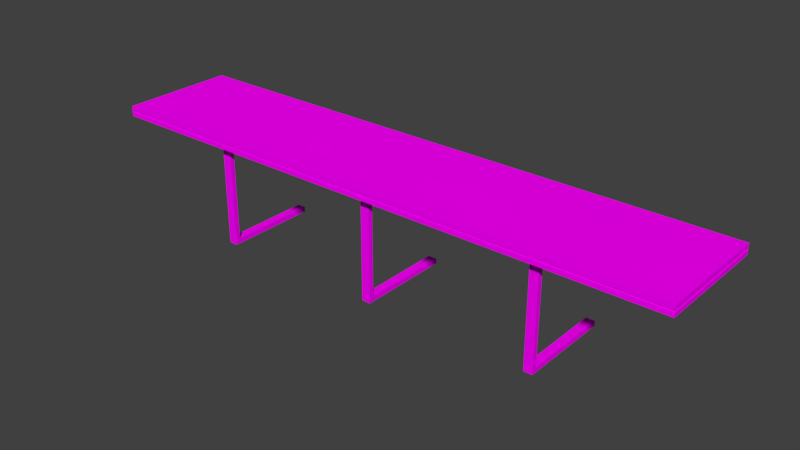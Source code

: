 # Source: DannyTable.blend  (saved by Blender 2.77.0; exported with 4.5.12 LTS)
import bpy
from mathutils import Matrix  # noqa: F401  (used for matrix-valued properties, if any)

bpy.ops.wm.read_factory_settings(use_empty=True)
scene = bpy.context.scene
scene.name = 'Scene'

# ---- collections
col_collection_1 = bpy.data.collections.new('Collection 1'); scene.collection.children.link(col_collection_1)

# ---- images (referenced by path relative to the original .blend; pixels are not part of the script)
import os
ASSET_DIR = os.environ.get("B2B_ASSET_DIR", "")  # directory of the original .blend (textures are referenced by path, not embedded)
HERE = os.path.dirname(os.path.abspath(__file__))  # packed textures are extracted next to this script under _unpacked/

def load_image(name, relpath, width, height, colorspace="sRGB"):
    """Load a texture the original file referenced (path relative to the .blend, or extracted next to this script)."""
    p = next((c for c in (os.path.join(HERE, relpath), os.path.join(ASSET_DIR, relpath)) if relpath and os.path.exists(c)), "")
    if p:
        img = bpy.data.images.load(p, check_existing=True)
        img.name = name
    else:  # same state as the original file: an image datablock whose file is absent (Cycles renders it pink)
        img = bpy.data.images.new(name, width, height)
        img.source = "FILE"
        img.filepath = "//" + (relpath or name)
    img.colorspace_settings.name = colorspace
    return img
img_tabletexture = load_image('TableTexture', 'TableTexture.png', 1024, 1024, 'sRGB')

# ---- materials (node trees are filled in below, after node groups)
mat_table_material = bpy.data.materials.new('Table Material')
mat_table_material.alpha_threshold = 0.0
mat_table_material.diffuse_color = (0.003661, 0.0, 0.8, 1.0)
mat_table_material.roughness = 0.5
mat_table_material.line_color = (0.0, 0.0, 0.0, 1.0)

# ---- material node trees
mat_table_material.use_nodes = True; mat_table_material.node_tree.nodes.clear()
_N = mat_table_material.node_tree.nodes; _L = mat_table_material.node_tree.links
n0 = _N.new('ShaderNodeOutputMaterial'); n0.name = 'Material Output'; n0.location = (367, 214)
n1 = _N.new('ShaderNodeBsdfDiffuse'); n1.name = 'Diffuse BSDF'; n1.location = (153, 210)
n2 = _N.new('ShaderNodeTexImage'); n2.name = 'Image Texture'; n2.location = (-60, 219)
n2.width = 140
n2.image = img_tabletexture
_L.new(n1.outputs[0], n0.inputs[0])
_L.new(n2.outputs[0], n1.inputs[0])
n0.is_active_output = True

# ---- world
world_world = bpy.data.worlds.new('World'); scene.world = world_world
world_world.color = (0.05088, 0.05088, 0.05088)
world_world.use_sun_shadow = False
world_world.sun_shadow_jitter_overblur = 0.0
world_world.cycles.sampling_method = 'MANUAL'

# ---- meshes
me_cube = bpy.data.meshes.new('Cube')
me_cube.from_pydata([(1.0, 1.0, 1.885), (-1.0, -1.0, 2.061), (-1.0, 1.0, 2.061), (-3.0, -1.0, 1.885), (-3.0, -1.0, 2.061), (-3.0, 1.0, 2.061), (1.0, 1.0, 2.061), (1.0, -1.0, 2.061), (3.0, 1.0, 2.061), (3.0, -1.0, 2.061), (3.0, 1.0, 1.885), (5.0, 1.0, 1.885), (5.0, 1.0, 2.061), (5.0, -1.0, 2.061), (-5.0, -1.0, 2.061), (-5.0, 1.0, 2.061), (1.0, -1.0, 1.885), (-1.0, 1.0, 1.885), (-1.0, -1.0, 1.885), (-3.0, 1.0, 1.885), (3.0, -1.0, 1.885), (-5.0, -1.0, 1.885), (-5.0, 1.0, 1.885), (5.0, -1.0, 1.885), (1.0, -0.8, 1.885), (-1.0, -0.8, 2.061), (-3.0, -0.8, 2.061), (1.0, -0.8, 2.061), (3.0, -0.8, 1.885), (3.0, -0.8, 2.061), (5.0, -0.8, 1.885), (5.0, -0.8, 2.061), (-5.0, -0.8, 2.061), (-1.0, -0.8, 1.885), (-3.0, -0.8, 1.885), (-5.0, -0.8, 1.885), (-1.0, 0.82, 2.061), (-3.0, 0.82, 2.061), (-5.0, 0.82, 2.061), (-1.0, 0.82, 1.885), (-3.0, 0.82, 1.885), (-5.0, 0.82, 1.885), (1.0, 0.82, 2.061), (1.0, 0.82, 1.885), (3.0, 0.82, 1.885), (3.0, 0.82, 2.061), (5.0, 0.82, 1.885), (5.0, 0.82, 2.061), (4.8, -1.0, 1.885), (4.8, -1.0, 2.061), (4.8, 1.0, 2.061), (4.8, 1.0, 1.885), (4.8, -0.8, 1.885), (4.8, -0.8, 2.061), (4.8, 0.82, 2.061), (4.8, 0.82, 1.885), (-4.8, 1.0, 2.061), (-4.8, -1.0, 1.885), (-4.8, -1.0, 2.061), (-4.8, 1.0, 1.885), (-4.8, -0.8, 1.885), (-4.8, -0.8, 2.061), (-4.8, 0.82, 1.885), (-4.8, 0.82, 2.061), (-3.0, -1.0, 1.982), (-3.0, 1.0, 1.982), (3.0, -1.0, 1.982), (-5.0, 0.82, 1.982), (4.8, 1.0, 1.982), (4.8, -1.0, 1.982), (-4.8, -1.0, 1.982), (-5.0, 0.82, 1.963), (4.8, 1.0, 1.963), (-4.8, -1.0, 1.963), (-1.0, -1.0, 1.963), (-3.0, -1.0, 1.963), (1.0, 1.0, 1.963), (3.0, 1.0, 1.963), (3.0, -1.0, 1.963), (-5.0, -1.0, 1.963), (-5.0, 1.0, 1.963), (4.8, -1.0, 1.963), (-4.8, 1.0, 1.963), (1.0, -1.0, 1.963), (-1.0, -1.0, 1.982), (-1.0, 1.0, 1.963), (-1.0, 1.0, 1.982), (-3.0, 1.0, 1.963), (1.0, 1.0, 1.982), (1.0, -1.0, 1.982), (3.0, 1.0, 1.982), (5.0, 1.0, 1.963), (5.0, 1.0, 1.982), (5.0, -1.0, 1.963), (5.0, -1.0, 1.982), (-5.0, -1.0, 1.982), (-5.0, 1.0, 1.982), (-4.8, 1.0, 1.982), (-5.0, -0.8, 1.982), (5.0, 0.82, 1.982), (5.0, -0.8, 1.982), (-5.0, -0.8, 1.963), (5.0, -0.8, 1.963), (5.0, 0.82, 1.963), (-0.9922, -0.9925, 1.973), (-0.9922, 0.9918, 1.973), (-2.976, -0.9925, 1.973), (-2.976, 0.9918, 1.973), (0.9922, 0.9918, 1.973), (0.9922, -0.9925, 1.973), (2.976, 0.9918, 1.973), (2.976, -0.9925, 1.973), (4.961, 0.9918, 1.973), (4.961, -0.9925, 1.973), (-4.961, -0.9925, 1.973), (-4.961, 0.9918, 1.973), (4.762, -0.9925, 1.973), (-4.762, 0.9918, 1.973), (-3.9, 1.0, 1.982), (3.9, -1.0, 1.982), (3.9, 1.0, 1.982), (-5.0, 0.01, 1.982), (5.0, 0.91, 1.982), (5.0, 0.009999, 1.982), (-5.0, -0.9, 1.982), (-5.0, 0.91, 1.982), (4.9, 1.0, 1.982), (5.0, -0.9, 1.982), (4.9, -1.0, 1.982), (2.0, 1.0, 1.982), (2.0, -1.0, 1.982), (-2.0, -1.0, 1.982), (-2.0, 1.0, 1.982), (-4.9, 1.0, 1.982), (2.384e-07, 1.0, 1.982), (-2.98e-07, -1.0, 1.982), (-4.961, -0.7941, 1.973), (4.961, -0.7941, 1.973), (4.961, 0.8132, 1.973), (-4.961, 0.8132, 1.973), (4.762, 0.9918, 1.973), (-2.98e-07, -1.0, 1.963), (-2.0, -1.0, 1.963), (2.0, 1.0, 1.963), (5.0, -0.9, 1.963), (4.9, 1.0, 1.963), (-5.0, 0.91, 1.963), (-5.0, -0.9, 1.963), (5.0, 0.009999, 1.963), (5.0, 0.91, 1.963), (-5.0, 0.01, 1.963), (3.9, 1.0, 1.963), (-3.9, 1.0, 1.963), (3.9, -1.0, 1.963), (4.9, -1.0, 1.963), (2.0, -1.0, 1.963), (-2.0, 1.0, 1.963), (-4.9, 1.0, 1.963), (2.384e-07, 1.0, 1.963), (2.356e-07, 0.9918, 1.973), (-4.862, 0.9918, 1.973), (-1.984, 0.9918, 1.973), (1.984, -0.9925, 1.973), (4.862, -0.9925, 1.973), (3.869, -0.9925, 1.973), (-3.869, 0.9918, 1.973), (-2.967e-07, -0.9925, 1.973), (-1.984, -0.9925, 1.973), (1.984, 0.9918, 1.973), (4.961, -0.8933, 1.973), (4.862, 0.9918, 1.973), (-4.961, 0.9025, 1.973), (-4.961, -0.8933, 1.973), (4.961, 0.009593, 1.973), (4.961, 0.9025, 1.973), (-4.961, 0.009595, 1.973), (3.869, 0.9918, 1.973), (1.0, -1.0, 1.924), (-3.9, -1.0, 1.982), (-4.9, -1.0, 1.982), (-4.762, -0.9925, 1.973), (-4.9, -1.0, 1.963), (-3.9, -1.0, 1.963), (-4.862, -0.9925, 1.973), (-3.869, -0.9925, 1.973), (1.0, 0.01, 1.885), (3.0, 0.009999, 1.885), (2.0, -0.8, 1.885), (-2.0, -0.8, 1.885), (0.0, -0.8, 1.885), (-1.0, 0.01, 1.885), (-3.0, 0.01, 1.885), (1.192e-07, 0.82, 1.885), (-2.0, 0.82, 1.885), (2.0, 0.82, 1.885), (3.9, -0.8, 1.885), (3.9, 0.82, 1.885), (4.8, 0.009999, 1.885), (-3.9, -0.8, 1.885), (-3.9, 0.82, 1.885), (-4.8, 0.01, 1.885), (-3.9, 0.01, 1.885), (3.9, 0.009999, 1.885), (2.0, 0.01, 1.885), (3.0, 0.009999, 0.08478), (-2.0, 0.01, 1.885), (-2.85, -0.8, 1.885), (-2.85, 0.82, 1.885), (-2.85, 0.01, 1.885), (2.85, -0.8, 1.885), (2.85, 0.82, 1.885), (2.85, 0.009999, 1.885), (0.075, -0.8, 1.885), (0.075, 0.82, 1.885), (0.075, 0.01, 1.885), (-0.075, -0.8, 1.885), (-0.075, 0.82, 1.885), (-0.075, 0.01, 1.885), (3.0, -0.8, 0.08478), (2.85, -0.8, 0.08478), (-2.85, -0.8, 0.08478), (-3.0, -0.8, 0.08478), (-3.0, 0.01, 0.08478), (-3.0, 0.82, 0.08478), (-2.85, 0.82, 0.08478), (2.85, 0.82, 0.08478), (3.0, 0.82, 0.08478), (2.85, 0.009999, 0.08478), (-2.85, 0.01, 0.08478), (0.075, -0.8, 0.08478), (0.075, 0.01, 0.08478), (0.075, 0.82, 0.08478), (-0.075, 0.82, 0.08478), (-0.075, 0.01, 0.08478), (-0.075, -0.8, 0.08478), (3.0, 0.009999, 1.855), (3.0, -0.8, 1.795), (2.85, -0.8, 1.795), (3.0, 0.82, 1.884), (2.85, 0.82, 1.884), (2.85, 0.009999, 1.855), (3.0, 0.009999, 0.1703), (2.85, -0.8, 0.1703), (2.85, 0.009999, 0.1703), (3.0, -0.8, 0.1703), (3.0, 0.82, 0.1703), (2.85, 0.82, 0.1703), (0.075, 0.82, 1.884), (-0.075, 0.82, 1.884), (-0.075, 0.01, 1.855), (-0.075, -0.8, 1.795), (0.075, -0.8, 1.795), (0.075, 0.01, 1.855), (0.075, 0.82, 0.1703), (-0.075, 0.82, 0.1703), (-0.075, 0.01, 0.1703), (-0.075, -0.8, 0.1703), (0.075, -0.8, 0.1703), (0.075, 0.01, 0.1703), (-3.0, -0.8, 1.795), (-2.85, -0.8, 1.795), (-2.85, 0.01, 1.855), (-2.85, 0.82, 1.884), (-3.0, 0.82, 1.884), (-3.0, 0.01, 1.855), (-3.0, -0.8, 0.1703), (-2.85, 0.01, 0.1703), (-3.0, 0.01, 0.1703), (-2.85, -0.8, 0.1703), (-2.85, 0.82, 0.1703), (-3.0, 0.82, 0.1703), (3.0, -0.719, 1.885), (3.0, -0.719, 0.08478), (2.85, -0.719, 1.885), (2.85, -0.719, 0.08478), (2.85, -0.719, 1.795), (3.0, -0.719, 1.795), (2.85, -0.719, 0.1703), (3.0, -0.719, 0.1703), (-3.0, -0.719, 1.885), (-2.85, -0.719, 1.885), (0.075, -0.719, 1.885), (-0.075, -0.719, 1.885), (-3.0, -0.719, 0.08478), (-2.85, -0.719, 0.08478), (0.075, -0.719, 0.08478), (-0.075, -0.719, 0.08478), (0.075, -0.719, 1.795), (-0.075, -0.719, 1.795), (0.075, -0.719, 0.1703), (-0.075, -0.719, 0.1703), (-3.0, -0.719, 1.795), (-2.85, -0.719, 1.795), (-3.0, -0.719, 0.1703), (-2.85, -0.719, 0.1703), (1.0, -0.719, 1.885), (2.0, -0.719, 1.885)], [], [(27, 25, 1, 7), (89, 7, 1, 84), (36, 2, 5, 37), (76, 0, 17, 85), (82, 59, 22, 80), (85, 17, 19, 87), (84, 1, 4, 64), (83, 16, 20, 78), (75, 74, 142), (27, 7, 9, 29), (88, 6, 8, 90), (81, 48, 23, 93), (100, 31, 13, 94), (53, 49, 13, 31), (68, 50, 12, 92), (67, 38, 15, 96), (63, 56, 15, 38), (70, 58, 14, 95, 179), (24, 16, 18, 33, 215, 189, 212), (33, 18, 3, 34, 206, 188), (43, 0, 10, 44, 210, 194), (60, 57, 21, 35), (55, 51, 11, 46), (48, 52, 30, 23), (43, 24, 185), (62, 200, 60, 35, 41), (16, 24, 187, 209, 28, 20), (255, 254, 232, 233), (190, 33, 188, 205), (58, 61, 32, 14), (95, 14, 32, 98), (54, 53, 31, 47), (99, 47, 31, 100), (42, 27, 29, 45), (44, 28, 271, 186), (1, 25, 26, 4), (42, 36, 25, 27), (6, 2, 36, 42), (6, 42, 45, 8), (92, 12, 47, 99), (50, 54, 47, 12), (0, 43, 213, 192, 216, 39, 17), (17, 39, 193, 207, 40, 19), (59, 62, 41, 22), (28, 44, 186), (52, 197, 55, 46, 30), (269, 266, 228, 224), (61, 63, 38, 32), (24, 43, 185, 295), (98, 32, 38, 67), (25, 36, 37, 26), (202, 196, 55, 197), (8, 45, 54, 50), (45, 29, 53, 54), (20, 28, 195, 52, 48), (44, 10, 51, 55, 196), (90, 8, 50, 68), (29, 9, 49, 53), (78, 20, 48, 81), (26, 37, 63, 61), (19, 40, 199, 62, 59), (4, 26, 61, 58), (34, 3, 57, 60, 198), (64, 4, 58, 70, 178), (37, 5, 56, 63), (87, 19, 59, 82), (5, 65, 97, 56), (184, 178, 70, 180), (9, 66, 69, 49), (86, 88, 134), (74, 83, 141), (96, 97, 133), (72, 77, 151), (95, 98, 124), (183, 179, 95, 114), (65, 86, 132), (71, 101, 150), (49, 69, 94, 13), (99, 100, 123), (7, 89, 66, 9), (84, 64, 131), (2, 86, 65, 5), (56, 97, 96, 15), (6, 88, 86, 2), (103, 91, 149), (16, 83, 74, 18), (18, 74, 75, 3), (0, 76, 77, 10), (30, 102, 93, 23), (51, 72, 91, 11), (41, 71, 80, 22), (57, 73, 181, 79, 21), (21, 79, 101, 35), (46, 103, 102, 30), (11, 91, 103, 46), (35, 101, 71, 41), (10, 77, 72, 51), (3, 75, 182, 73, 57), (92, 99, 122), (66, 89, 130), (102, 103, 148), (83, 16, 177), (98, 67, 121), (76, 85, 158), (83, 89, 109), (176, 120, 68, 140), (175, 121, 67, 139), (174, 122, 99, 138), (173, 123, 100, 137), (172, 124, 98, 136), (171, 125, 96, 115), (170, 126, 92, 112), (169, 127, 94, 113), (168, 129, 90, 110), (167, 131, 64, 106), (166, 135, 84, 104), (165, 152, 82, 117), (164, 153, 81, 116), (163, 154, 93, 113), (162, 155, 78, 111), (161, 156, 87, 107), (160, 157, 80, 115), (159, 158, 85, 105), (76, 88, 108), (67, 96, 125), (87, 82, 152), (89, 84, 135), (68, 92, 126), (78, 81, 153), (77, 76, 143), (90, 77, 110), (100, 94, 127), (78, 66, 111), (81, 93, 154), (93, 102, 144), (97, 65, 118), (91, 72, 145), (94, 69, 128), (83, 78, 155), (80, 71, 146), (88, 90, 129), (85, 87, 156), (69, 66, 119), (82, 80, 157), (90, 68, 120), (101, 79, 147), (134, 159, 105, 86), (88, 108, 159, 134), (108, 76, 158, 159), (133, 160, 115, 96), (97, 117, 160, 133), (117, 82, 157, 160), (132, 161, 107, 65), (86, 105, 161, 132), (105, 85, 156, 161), (130, 162, 111, 66), (89, 109, 162, 130), (109, 83, 155, 162), (128, 163, 113, 94), (69, 116, 163, 128), (116, 81, 154, 163), (119, 164, 116, 69), (66, 111, 164, 119), (111, 78, 153, 164), (118, 165, 117, 97), (65, 107, 165, 118), (107, 87, 152, 165), (141, 166, 104, 74), (83, 109, 166, 141), (109, 89, 135, 166), (142, 167, 106, 75), (74, 104, 167, 142), (104, 84, 131, 167), (143, 168, 110, 77), (76, 108, 168, 143), (108, 88, 129, 168), (144, 169, 113, 93), (102, 137, 169, 144), (137, 100, 127, 169), (145, 170, 112, 91), (72, 140, 170, 145), (140, 68, 126, 170), (146, 171, 115, 80), (71, 139, 171, 146), (139, 67, 125, 171), (147, 172, 136, 101), (79, 114, 172, 147), (114, 95, 124, 172), (148, 173, 137, 102), (103, 138, 173, 148), (138, 99, 123, 173), (149, 174, 138, 103), (91, 112, 174, 149), (112, 92, 122, 174), (150, 175, 139, 71), (101, 136, 175, 150), (136, 98, 121, 175), (151, 176, 140, 72), (77, 110, 176, 151), (110, 90, 120, 176), (181, 183, 114, 79), (73, 180, 183, 181), (180, 70, 179, 183), (182, 184, 180, 73), (75, 106, 184, 182), (106, 64, 178, 184), (199, 201, 200, 62), (40, 191, 201, 199), (201, 198, 60, 200), (195, 202, 197, 52), (28, 186, 202, 195), (186, 44, 196, 202), (268, 265, 221, 220), (185, 43, 194, 203), (216, 217, 190, 39), (284, 220, 221, 283), (254, 253, 231, 232), (39, 190, 205, 193), (205, 188, 206, 280, 208), (193, 205, 208, 207), (191, 279, 34, 198, 201), (217, 282, 215, 33, 190), (203, 194, 210, 211), (43, 185, 214, 213), (245, 241, 204, 226), (244, 242, 219, 218), (227, 225, 226, 204), (274, 227, 204, 272), (224, 228, 222, 223), (231, 230, 233, 232), (285, 229, 234, 286), (278, 244, 218, 272), (294, 268, 220, 284), (290, 255, 233, 286), (257, 256, 234, 229), (289, 257, 229, 285), (270, 269, 224, 223), (253, 258, 230, 231), (246, 245, 226, 225), (293, 267, 222, 283), (277, 243, 227, 274), (267, 270, 223, 222), (243, 246, 225, 227), (211, 210, 239, 240), (273, 211, 240, 275), (210, 44, 238, 239), (271, 28, 236, 276), (28, 209, 237, 236), (44, 186, 235, 238), (276, 236, 244, 278), (236, 237, 242, 244), (213, 214, 252, 247), (281, 212, 251, 287), (212, 215, 250, 251), (282, 217, 249, 288), (216, 213, 247, 248), (217, 216, 248, 249), (287, 251, 257, 289), (251, 250, 256, 257), (191, 40, 263, 264), (279, 191, 264, 291), (40, 207, 262, 263), (280, 206, 260, 292), (206, 34, 259, 260), (207, 208, 261, 262), (292, 260, 268, 294), (260, 259, 265, 268), (237, 275, 277, 242), (186, 271, 276, 235), (209, 273, 275, 237), (242, 277, 274, 219), (241, 278, 272, 204), (219, 274, 272, 218), (208, 280, 292, 261), (259, 291, 293, 265), (187, 296, 203, 211, 273, 209), (34, 279, 291, 259), (250, 288, 290, 256), (278, 241, 243, 277), (215, 282, 288, 250), (214, 281, 287, 252), (265, 293, 283, 221), (258, 289, 285, 230), (256, 290, 286, 234), (266, 294, 284, 228), (230, 285, 286, 233), (228, 284, 283, 222), (185, 24, 212, 281, 214), (296, 187, 24, 295, 185, 203), (246, 243, 241, 245), (277, 275, 276, 278), (276, 275, 240, 235), (239, 238, 235, 240), (258, 253, 254, 255), (289, 258, 255, 290), (290, 288, 287, 289), (287, 288, 249, 252), (252, 249, 248, 247), (270, 267, 266, 269), (294, 266, 267, 293), (294, 293, 291, 292), (292, 291, 264, 261), (263, 262, 261, 264)])
_uv = me_cube.uv_layers.new(name='UVMap')
_uv.uv.foreach_set('vector', [0.04078, 0.2675, 0.04078, 0.3864, 0.02913, 0.3864, 0.02913, 0.2675, 0.3833, 0.3862, 0.3787, 0.3862, 0.3787, 0.2673, 0.3833, 0.2673, 0.1352, 0.3864, 0.1457, 0.3864, 0.1457, 0.5054, 0.1352, 0.5054, 0.5102, 0.2675, 0.5147, 0.2675, 0.5147, 0.3864, 0.5102, 0.3864, 0.5102, 0.6123, 0.5147, 0.6123, 0.5147, 0.6242, 0.5102, 0.6242, 0.5102, 0.3864, 0.5147, 0.3864, 0.5147, 0.5053, 0.5102, 0.5053, 0.3833, 0.2673, 0.3787, 0.2673, 0.3787, 0.1485, 0.3833, 0.1485, 0.3844, 0.3862, 0.389, 0.3862, 0.389, 0.505, 0.3844, 0.505, 0.0, 0.0, 0.0, 0.0, 0.0, 0.0, 0.04078, 0.2675, 0.02913, 0.2675, 0.02913, 0.1486, 0.04078, 0.1486, 0.4519, 0.2675, 0.4473, 0.2675, 0.4473, 0.1486, 0.4519, 0.1486, 0.3844, 0.6119, 0.389, 0.6119, 0.389, 0.6238, 0.3844, 0.6238, 0.3833, 0.6951, 0.3787, 0.6951, 0.3787, 0.6832, 0.3833, 0.6832, 0.04078, 0.04162, 0.02913, 0.04162, 0.02913, 0.02973, 0.04078, 0.02973, 0.4519, 0.04162, 0.4473, 0.04162, 0.4473, 0.02973, 0.4519, 0.02973, 0.1818, 0.7919, 0.1864, 0.7919, 0.1864, 0.8026, 0.1818, 0.8026, 0.1352, 0.6124, 0.1457, 0.6124, 0.1457, 0.6243, 0.1352, 0.6243, 0.3833, 0.04161, 0.3787, 0.04161, 0.3787, 0.02973, 0.3833, 0.02973, 0.3833, 0.03567, 0.2156, 0.3864, 0.2039, 0.3864, 0.2039, 0.2675, 0.2156, 0.2675, 0.2156, 0.3225, 0.2156, 0.327, 0.2156, 0.3315, 0.2156, 0.2675, 0.2039, 0.2675, 0.2039, 0.1486, 0.2156, 0.1486, 0.2156, 0.1576, 0.2156, 0.2081, 0.31, 0.3864, 0.3204, 0.3864, 0.3204, 0.5054, 0.31, 0.5054, 0.31, 0.4964, 0.31, 0.4459, 0.2156, 0.04162, 0.2039, 0.04162, 0.2039, 0.02973, 0.2156, 0.02973, 0.31, 0.6124, 0.3204, 0.6124, 0.3204, 0.6243, 0.31, 0.6243, 0.2039, 0.6124, 0.2156, 0.6124, 0.2156, 0.6243, 0.2039, 0.6243, 0.0, 0.0, 0.0, 0.0, 0.0, 0.0, 0.31, 0.04162, 0.2628, 0.04162, 0.2156, 0.04162, 0.2156, 0.02973, 0.31, 0.02973, 0.2039, 0.3864, 0.2156, 0.3864, 0.2156, 0.4459, 0.2156, 0.4964, 0.2156, 0.5054, 0.2039, 0.5054, 0.6795, 0.3677, 0.6323, 0.3677, 0.6323, 0.3627, 0.6795, 0.3627, 0.2628, 0.2675, 0.2156, 0.2675, 0.2156, 0.2081, 0.2628, 0.2081, 0.02913, 0.6124, 0.04078, 0.6124, 0.04078, 0.6243, 0.02913, 0.6243, 0.1818, 0.6837, 0.1864, 0.6837, 0.1864, 0.6956, 0.1818, 0.6956, 0.1352, 0.04162, 0.04078, 0.04162, 0.04078, 0.02973, 0.1352, 0.02973, 0.3833, 0.7914, 0.3787, 0.7914, 0.3787, 0.6951, 0.3833, 0.6951, 0.1352, 0.2675, 0.04078, 0.2675, 0.04078, 0.1486, 0.1352, 0.1486, 0.0, 0.0, 0.0, 0.0, 0.0, 0.0, 0.0, 0.0, 0.02913, 0.3864, 0.04078, 0.3864, 0.04078, 0.5054, 0.02913, 0.5054, 0.1352, 0.2675, 0.1352, 0.3864, 0.04078, 0.3864, 0.04078, 0.2675, 0.1457, 0.2675, 0.1457, 0.3864, 0.1352, 0.3864, 0.1352, 0.2675, 0.1457, 0.2675, 0.1352, 0.2675, 0.1352, 0.1486, 0.1457, 0.1486, 0.3833, 0.8021, 0.3787, 0.8021, 0.3787, 0.7914, 0.3833, 0.7914, 0.1457, 0.04162, 0.1352, 0.04162, 0.1352, 0.02973, 0.1457, 0.02973, 0.3204, 0.3864, 0.31, 0.3864, 0.31, 0.3315, 0.31, 0.327, 0.31, 0.3225, 0.31, 0.2675, 0.3204, 0.2675, 0.3204, 0.2675, 0.31, 0.2675, 0.31, 0.2081, 0.31, 0.1576, 0.31, 0.1486, 0.3204, 0.1486, 0.3204, 0.04162, 0.31, 0.04162, 0.31, 0.02973, 0.3204, 0.02973, 0.0, 0.0, 0.0, 0.0, 0.0, 0.0, 0.2156, 0.6124, 0.2628, 0.6124, 0.31, 0.6124, 0.31, 0.6243, 0.2156, 0.6243, 0.5416, 0.6887, 0.4945, 0.6887, 0.4945, 0.6837, 0.5416, 0.6837, 0.04078, 0.6124, 0.1352, 0.6124, 0.1352, 0.6243, 0.04078, 0.6243, 0.8333, 0.874, 0.8333, 0.9703, 0.8333, 0.9221, 0.8333, 0.8788, 0.1818, 0.6956, 0.1864, 0.6956, 0.1864, 0.7919, 0.1818, 0.7919, 0.04078, 0.3864, 0.1352, 0.3864, 0.1352, 0.5054, 0.04078, 0.5054, 0.2628, 0.5589, 0.31, 0.5589, 0.31, 0.6124, 0.2628, 0.6124, 0.1457, 0.1486, 0.1352, 0.1486, 0.1352, 0.04162, 0.1457, 0.04162, 0.1352, 0.1486, 0.04078, 0.1486, 0.04078, 0.04162, 0.1352, 0.04162, 0.2039, 0.5054, 0.2156, 0.5054, 0.2156, 0.5589, 0.2156, 0.6124, 0.2039, 0.6124, 0.31, 0.5054, 0.3204, 0.5054, 0.3204, 0.6124, 0.31, 0.6124, 0.31, 0.5589, 0.4519, 0.1486, 0.4473, 0.1486, 0.4473, 0.04162, 0.4519, 0.04162, 0.04078, 0.1486, 0.02913, 0.1486, 0.02913, 0.04162, 0.04078, 0.04162, 0.3844, 0.505, 0.389, 0.505, 0.389, 0.6119, 0.3844, 0.6119, 0.04078, 0.5054, 0.1352, 0.5054, 0.1352, 0.6124, 0.04078, 0.6124, 0.3204, 0.1486, 0.31, 0.1486, 0.31, 0.09513, 0.31, 0.04162, 0.3204, 0.04162, 0.02913, 0.5054, 0.04078, 0.5054, 0.04078, 0.6124, 0.02913, 0.6124, 0.2156, 0.1486, 0.2039, 0.1486, 0.2039, 0.04162, 0.2156, 0.04162, 0.2156, 0.09513, 0.3833, 0.1485, 0.3787, 0.1485, 0.3787, 0.04161, 0.3833, 0.04161, 0.3833, 0.09507, 0.1352, 0.5054, 0.1457, 0.5054, 0.1457, 0.6124, 0.1352, 0.6124, 0.5102, 0.5053, 0.5147, 0.5053, 0.5147, 0.6123, 0.5102, 0.6123, 0.4473, 0.5053, 0.4519, 0.5053, 0.4519, 0.6123, 0.4473, 0.6123, 0.3839, 0.09687, 0.3833, 0.09507, 0.3833, 0.04161, 0.3839, 0.04383, 0.3787, 0.505, 0.3833, 0.505, 0.3833, 0.6119, 0.3787, 0.6119, 0.4473, 0.8501, 0.4473, 0.969, 0.4473, 0.9096, 0.0, 0.0, 0.0, 0.0, 0.0, 0.0, 0.0, 0.0, 0.0, 0.0, 0.0, 0.0, 0.3158, 0.8621, 0.3158, 0.9691, 0.3158, 0.9156, 0.0, 0.0, 0.0, 0.0, 0.0, 0.0, 0.3839, 0.03793, 0.3833, 0.03567, 0.3833, 0.02973, 0.3839, 0.03204, 0.0, 0.0, 0.0, 0.0, 0.0, 0.0, 0.0, 0.0, 0.0, 0.0, 0.0, 0.0, 0.3787, 0.6119, 0.3833, 0.6119, 0.3833, 0.6238, 0.3787, 0.6238, 0.7489, 0.8621, 0.7489, 0.9584, 0.7489, 0.9102, 0.3787, 0.3862, 0.3833, 0.3862, 0.3833, 0.505, 0.3787, 0.505, 0.0, 0.0, 0.0, 0.0, 0.0, 0.0, 0.4473, 0.3864, 0.4519, 0.3864, 0.4519, 0.5053, 0.4473, 0.5053, 0.4473, 0.6123, 0.4519, 0.6123, 0.4519, 0.6242, 0.4473, 0.6242, 0.4473, 0.2675, 0.4519, 0.2675, 0.4519, 0.3864, 0.4473, 0.3864, 0.0, 0.0, 0.0, 0.0, 0.0, 0.0, 0.389, 0.3862, 0.3844, 0.3862, 0.3844, 0.2673, 0.389, 0.2673, 0.389, 0.2673, 0.3844, 0.2673, 0.3844, 0.1485, 0.389, 0.1485, 0.5147, 0.2675, 0.5102, 0.2675, 0.5102, 0.1486, 0.5147, 0.1486, 0.2492, 0.6956, 0.2447, 0.6956, 0.2447, 0.6837, 0.2492, 0.6837, 0.5147, 0.04162, 0.5102, 0.04162, 0.5102, 0.02973, 0.5147, 0.02973, 0.3121, 0.6944, 0.3075, 0.6944, 0.3075, 0.6837, 0.3121, 0.6837, 0.389, 0.04161, 0.3844, 0.04161, 0.3844, 0.03567, 0.3844, 0.02973, 0.389, 0.02973, 0.3121, 0.8026, 0.3075, 0.8026, 0.3075, 0.7907, 0.3121, 0.7907, 0.2492, 0.7919, 0.2447, 0.7919, 0.2447, 0.6956, 0.2492, 0.6956, 0.2492, 0.8026, 0.2447, 0.8026, 0.2447, 0.7919, 0.2492, 0.7919, 0.3121, 0.7907, 0.3075, 0.7907, 0.3075, 0.6944, 0.3121, 0.6944, 0.5147, 0.1486, 0.5102, 0.1486, 0.5102, 0.04162, 0.5147, 0.04162, 0.389, 0.1485, 0.3844, 0.1485, 0.3844, 0.09507, 0.3844, 0.04161, 0.389, 0.04161, 0.0, 0.0, 0.0, 0.0, 0.0, 0.0, 0.0, 0.0, 0.0, 0.0, 0.0, 0.0, 0.9609, 0.6956, 0.9609, 0.7919, 0.9609, 0.7438, 0.0, 0.0, 0.0, 0.0, 0.0, 0.0, 0.0, 0.0, 0.0, 0.0, 0.0, 0.0, 0.0, 0.0, 0.0, 0.0, 0.0, 0.0, 0.3844, 0.3862, 0.3833, 0.3862, 0.3839, 0.3857, 0.5735, 0.09694, 0.573, 0.09512, 0.573, 0.04162, 0.5735, 0.04386, 0.8333, 0.7556, 0.8356, 0.7556, 0.8356, 0.8038, 0.8333, 0.8034, 0.7873, 0.4996, 0.785, 0.5, 0.785, 0.4946, 0.7873, 0.4942, 0.7873, 0.4465, 0.785, 0.4465, 0.785, 0.3983, 0.7873, 0.3987, 0.8333, 0.7019, 0.8356, 0.7015, 0.8356, 0.7075, 0.8333, 0.7078, 0.8333, 0.8087, 0.8356, 0.8092, 0.8356, 0.8145, 0.8333, 0.814, 0.5735, 0.03796, 0.573, 0.03567, 0.573, 0.02973, 0.5735, 0.03206, 0.7873, 0.3928, 0.785, 0.3924, 0.785, 0.3864, 0.7873, 0.3869, 0.5735, 0.209, 0.573, 0.2081, 0.573, 0.1486, 0.5735, 0.15, 0.3839, 0.2089, 0.3833, 0.2079, 0.3833, 0.1485, 0.3839, 0.1499, 0.3839, 0.3267, 0.3833, 0.3268, 0.3833, 0.2673, 0.3839, 0.2678, 0.5735, 0.557, 0.5741, 0.5588, 0.5741, 0.6123, 0.5735, 0.6101, 0.3839, 0.5566, 0.3844, 0.5584, 0.3844, 0.6119, 0.3839, 0.6096, 0.3839, 0.6155, 0.3844, 0.6178, 0.3844, 0.6238, 0.3839, 0.6214, 0.3839, 0.4446, 0.3844, 0.4456, 0.3844, 0.505, 0.3839, 0.5035, 0.5735, 0.4449, 0.5741, 0.4459, 0.5741, 0.5053, 0.5735, 0.5039, 0.5735, 0.616, 0.5741, 0.6183, 0.5741, 0.6242, 0.5735, 0.6219, 0.5735, 0.327, 0.5741, 0.327, 0.5741, 0.3864, 0.5735, 0.386, 0.7855, 0.6332, 0.7855, 0.6343, 0.785, 0.6337, 0.0, 0.0, 0.0, 0.0, 0.0, 0.0, 0.0, 0.0, 0.0, 0.0, 0.0, 0.0, 0.0, 0.0, 0.0, 0.0, 0.0, 0.0, 0.0, 0.0, 0.0, 0.0, 0.0, 0.0, 0.6323, 0.8621, 0.6323, 0.9691, 0.6323, 0.9156, 0.5055, 0.8501, 0.5055, 0.969, 0.5055, 0.9096, 0.573, 0.1486, 0.5741, 0.1486, 0.5735, 0.15, 0.0, 0.0, 0.0, 0.0, 0.0, 0.0, 0.3844, 0.505, 0.3833, 0.505, 0.3839, 0.5035, 0.0, 0.0, 0.0, 0.0, 0.0, 0.0, 0.0, 0.0, 0.0, 0.0, 0.0, 0.0, 0.0, 0.0, 0.0, 0.0, 0.0, 0.0, 0.0, 0.0, 0.0, 0.0, 0.0, 0.0, 0.0, 0.0, 0.0, 0.0, 0.0, 0.0, 0.9125, 0.4088, 0.9125, 0.5277, 0.9125, 0.4682, 0.0, 0.0, 0.0, 0.0, 0.0, 0.0, 0.5638, 0.8501, 0.5638, 0.969, 0.5638, 0.9096, 0.0, 0.0, 0.0, 0.0, 0.0, 0.0, 0.0, 0.0, 0.0, 0.0, 0.0, 0.0, 0.0, 0.0, 0.0, 0.0, 0.0, 0.0, 0.6906, 0.9691, 0.6906, 0.8621, 0.6906, 0.9156, 0.0, 0.0, 0.0, 0.0, 0.0, 0.0, 0.573, 0.327, 0.5735, 0.327, 0.5735, 0.386, 0.573, 0.3864, 0.573, 0.2675, 0.5735, 0.268, 0.5735, 0.327, 0.573, 0.327, 0.5735, 0.268, 0.5741, 0.2675, 0.5741, 0.327, 0.5735, 0.327, 0.573, 0.6183, 0.5735, 0.616, 0.5735, 0.6219, 0.573, 0.6242, 0.573, 0.6123, 0.5735, 0.6101, 0.5735, 0.616, 0.573, 0.6183, 0.5735, 0.6101, 0.5741, 0.6123, 0.5741, 0.6183, 0.5735, 0.616, 0.573, 0.4459, 0.5735, 0.4449, 0.5735, 0.5039, 0.573, 0.5053, 0.573, 0.3864, 0.5735, 0.386, 0.5735, 0.4449, 0.573, 0.4459, 0.5735, 0.386, 0.5741, 0.3864, 0.5741, 0.4459, 0.5735, 0.4449, 0.3833, 0.4456, 0.3839, 0.4446, 0.3839, 0.5035, 0.3833, 0.505, 0.3833, 0.3862, 0.3839, 0.3857, 0.3839, 0.4446, 0.3833, 0.4456, 0.3839, 0.3857, 0.3844, 0.3862, 0.3844, 0.4456, 0.3839, 0.4446, 0.3833, 0.6178, 0.3839, 0.6155, 0.3839, 0.6214, 0.3833, 0.6238, 0.3833, 0.6119, 0.3839, 0.6096, 0.3839, 0.6155, 0.3833, 0.6178, 0.3839, 0.6096, 0.3844, 0.6119, 0.3844, 0.6178, 0.3839, 0.6155, 0.3833, 0.5584, 0.3839, 0.5566, 0.3839, 0.6096, 0.3833, 0.6119, 0.3833, 0.505, 0.3839, 0.5035, 0.3839, 0.5566, 0.3833, 0.5584, 0.3839, 0.5035, 0.3844, 0.505, 0.3844, 0.5584, 0.3839, 0.5566, 0.573, 0.5588, 0.5735, 0.557, 0.5735, 0.6101, 0.573, 0.6123, 0.573, 0.5053, 0.5735, 0.5039, 0.5735, 0.557, 0.573, 0.5588, 0.5735, 0.5039, 0.5741, 0.5053, 0.5741, 0.5588, 0.5735, 0.557, 0.3844, 0.3268, 0.3839, 0.3267, 0.3839, 0.2678, 0.3844, 0.2673, 0.3844, 0.3862, 0.3839, 0.3857, 0.3839, 0.3267, 0.3844, 0.3268, 0.3839, 0.3857, 0.3833, 0.3862, 0.3833, 0.3268, 0.3839, 0.3267, 0.3844, 0.2079, 0.3839, 0.2089, 0.3839, 0.1499, 0.3844, 0.1485, 0.3844, 0.2673, 0.3839, 0.2678, 0.3839, 0.2089, 0.3844, 0.2079, 0.3839, 0.2678, 0.3833, 0.2673, 0.3833, 0.2079, 0.3839, 0.2089, 0.5741, 0.2081, 0.5735, 0.209, 0.5735, 0.15, 0.5741, 0.1486, 0.5741, 0.2675, 0.5735, 0.268, 0.5735, 0.209, 0.5741, 0.2081, 0.5735, 0.268, 0.573, 0.2675, 0.573, 0.2081, 0.5735, 0.209, 0.7873, 0.03567, 0.785, 0.03607, 0.785, 0.03017, 0.7873, 0.02973, 0.7873, 0.04162, 0.785, 0.04197, 0.785, 0.03607, 0.7873, 0.03567, 0.7873, 0.3987, 0.785, 0.3983, 0.785, 0.3924, 0.7873, 0.3928, 0.5741, 0.03567, 0.5735, 0.03796, 0.5735, 0.03206, 0.5741, 0.02973, 0.5741, 0.04162, 0.5735, 0.04386, 0.5735, 0.03796, 0.5741, 0.03567, 0.5735, 0.04386, 0.573, 0.04162, 0.573, 0.03567, 0.5735, 0.03796, 0.7873, 0.2134, 0.785, 0.2139, 0.785, 0.2086, 0.7873, 0.2081, 0.7873, 0.2188, 0.785, 0.2192, 0.785, 0.2139, 0.7873, 0.2134, 0.8333, 0.8034, 0.8356, 0.8038, 0.8356, 0.8092, 0.8333, 0.8087, 0.7873, 0.321, 0.785, 0.3206, 0.785, 0.3147, 0.7873, 0.3151, 0.7873, 0.327, 0.785, 0.3265, 0.785, 0.3206, 0.7873, 0.321, 0.8333, 0.696, 0.8356, 0.6956, 0.8356, 0.7015, 0.8333, 0.7019, 0.7873, 0.08977, 0.785, 0.08975, 0.785, 0.04197, 0.7873, 0.04162, 0.7873, 0.1379, 0.785, 0.1375, 0.785, 0.08975, 0.7873, 0.08977, 0.7873, 0.4942, 0.785, 0.4946, 0.785, 0.4465, 0.7873, 0.4465, 0.7873, 0.1433, 0.785, 0.1428, 0.785, 0.1375, 0.7873, 0.1379, 0.7873, 0.1486, 0.785, 0.1481, 0.785, 0.1428, 0.7873, 0.1433, 0.7873, 0.5049, 0.785, 0.5053, 0.785, 0.5, 0.7873, 0.4996, 0.7873, 0.2669, 0.785, 0.267, 0.785, 0.2192, 0.7873, 0.2188, 0.7873, 0.3151, 0.785, 0.3147, 0.785, 0.267, 0.7873, 0.2669, 0.8333, 0.7078, 0.8356, 0.7075, 0.8356, 0.7556, 0.8333, 0.7556, 0.5741, 0.09512, 0.5735, 0.09694, 0.5735, 0.04386, 0.5741, 0.04162, 0.5741, 0.1486, 0.5735, 0.15, 0.5735, 0.09694, 0.5741, 0.09512, 0.5735, 0.15, 0.573, 0.1486, 0.573, 0.09512, 0.5735, 0.09694, 0.3844, 0.03567, 0.3839, 0.03793, 0.3839, 0.03204, 0.3844, 0.02973, 0.3844, 0.04161, 0.3839, 0.04383, 0.3839, 0.03793, 0.3844, 0.03567, 0.3839, 0.04383, 0.3833, 0.04161, 0.3833, 0.03567, 0.3839, 0.03793, 0.3844, 0.09507, 0.3839, 0.09687, 0.3839, 0.04383, 0.3844, 0.04161, 0.3844, 0.1485, 0.3839, 0.1499, 0.3839, 0.09687, 0.3844, 0.09507, 0.3839, 0.1499, 0.3833, 0.1485, 0.3833, 0.09507, 0.3839, 0.09687, 0.31, 0.09513, 0.2628, 0.09512, 0.2628, 0.04162, 0.31, 0.04162, 0.31, 0.1486, 0.2628, 0.1486, 0.2628, 0.09512, 0.31, 0.09513, 0.2628, 0.09512, 0.2156, 0.09513, 0.2156, 0.04162, 0.2628, 0.04162, 0.2156, 0.5589, 0.2628, 0.5589, 0.2628, 0.6124, 0.2156, 0.6124, 0.2156, 0.5054, 0.2628, 0.5054, 0.2628, 0.5589, 0.2156, 0.5589, 0.2628, 0.5054, 0.31, 0.5054, 0.31, 0.5589, 0.2628, 0.5589, 0.7751, 0.7007, 0.7663, 0.7007, 0.7663, 0.6956, 0.7751, 0.6956, 0.2628, 0.3864, 0.31, 0.3864, 0.31, 0.4459, 0.2628, 0.4459, 0.31, 0.3225, 0.2628, 0.3225, 0.2628, 0.2675, 0.31, 0.2675, 0.8939, 0.7004, 0.8939, 0.6956, 0.9026, 0.6956, 0.9026, 0.7004, 0.9125, 0.596, 0.9125, 0.5871, 0.9175, 0.5871, 0.9175, 0.596, 0.31, 0.2675, 0.2628, 0.2675, 0.2628, 0.2081, 0.31, 0.2081, 0.2628, 0.2081, 0.2156, 0.2081, 0.2156, 0.1576, 0.2203, 0.1576, 0.2628, 0.1576, 0.31, 0.2081, 0.2628, 0.2081, 0.2628, 0.1576, 0.31, 0.1576, 0.2628, 0.1486, 0.2203, 0.1486, 0.2156, 0.1486, 0.2156, 0.09513, 0.2628, 0.09512, 0.2628, 0.3225, 0.2203, 0.3225, 0.2156, 0.3225, 0.2156, 0.2675, 0.2628, 0.2675, 0.2628, 0.4459, 0.31, 0.4459, 0.31, 0.4964, 0.2628, 0.4964, 0.31, 0.3864, 0.2628, 0.3864, 0.2628, 0.3315, 0.31, 0.3315, 0.7267, 0.5342, 0.6795, 0.5342, 0.6795, 0.5291, 0.7267, 0.5291, 0.6411, 0.7007, 0.6323, 0.7007, 0.6323, 0.6956, 0.6411, 0.6956, 0.9125, 0.07788, 0.9125, 0.02973, 0.9213, 0.02973, 0.9213, 0.07788, 0.9125, 0.1212, 0.9125, 0.07788, 0.9213, 0.07788, 0.9213, 0.1212, 0.8939, 0.7919, 0.8939, 0.7438, 0.9026, 0.7438, 0.9026, 0.7919, 0.9125, 0.2821, 0.9125, 0.2339, 0.9213, 0.2339, 0.9213, 0.2821, 0.9125, 0.1906, 0.9125, 0.1858, 0.9213, 0.1858, 0.9213, 0.1906, 0.6371, 0.5342, 0.6323, 0.5342, 0.6323, 0.5291, 0.6371, 0.5291, 0.452, 0.6887, 0.4473, 0.6887, 0.4473, 0.6837, 0.452, 0.6837, 0.722, 0.3677, 0.6795, 0.3677, 0.6795, 0.3627, 0.722, 0.3627, 0.6993, 0.7975, 0.7081, 0.7975, 0.7081, 0.8026, 0.6993, 0.8026, 0.722, 0.1317, 0.7267, 0.1317, 0.7267, 0.1367, 0.722, 0.1367, 0.785, 0.5737, 0.785, 0.5648, 0.79, 0.5648, 0.79, 0.5737, 0.6323, 0.1317, 0.6795, 0.1317, 0.6795, 0.1367, 0.6323, 0.1367, 0.8532, 0.5648, 0.8532, 0.5737, 0.8482, 0.5737, 0.8482, 0.5648, 0.1188, 0.6888, 0.07632, 0.6888, 0.07632, 0.6837, 0.1188, 0.6837, 0.722, 0.2013, 0.6795, 0.2013, 0.6795, 0.1962, 0.722, 0.1962, 0.07632, 0.6888, 0.02913, 0.6888, 0.02913, 0.6837, 0.07632, 0.6837, 0.6795, 0.2013, 0.6323, 0.2013, 0.6323, 0.1962, 0.6795, 0.1962, 0.6795, 0.3032, 0.6323, 0.3032, 0.6323, 0.3031, 0.6795, 0.3014, 0.722, 0.3032, 0.6795, 0.3032, 0.6795, 0.3014, 0.722, 0.2979, 0.9609, 0.9287, 0.9609, 0.9197, 0.9609, 0.9197, 0.9609, 0.9287, 0.6371, 0.6361, 0.6323, 0.6361, 0.6323, 0.6308, 0.6371, 0.6308, 0.6411, 0.8026, 0.6323, 0.8026, 0.6323, 0.7973, 0.6411, 0.7973, 0.7267, 0.6361, 0.6795, 0.6361, 0.6795, 0.6344, 0.7267, 0.6361, 0.6371, 0.6308, 0.6323, 0.6308, 0.6323, 0.5342, 0.6371, 0.5342, 0.6411, 0.7973, 0.6323, 0.7973, 0.6323, 0.7007, 0.6411, 0.7007, 0.6323, 0.02973, 0.6795, 0.02973, 0.6795, 0.03151, 0.6323, 0.02979, 0.722, 0.02973, 0.7267, 0.02973, 0.7267, 0.03508, 0.722, 0.03508, 0.6993, 0.6956, 0.7081, 0.6956, 0.7081, 0.701, 0.6993, 0.701, 0.722, 0.4697, 0.6795, 0.4697, 0.6795, 0.4679, 0.722, 0.4643, 0.9708, 0.4177, 0.9708, 0.4088, 0.9709, 0.4088, 0.9709, 0.4177, 0.6795, 0.4697, 0.6323, 0.4697, 0.6323, 0.4696, 0.6795, 0.4679, 0.722, 0.03508, 0.7267, 0.03508, 0.7267, 0.1317, 0.722, 0.1317, 0.6993, 0.701, 0.7081, 0.701, 0.7081, 0.7975, 0.6993, 0.7975, 0.07632, 0.7907, 0.02913, 0.7907, 0.02913, 0.7907, 0.07632, 0.7889, 0.1188, 0.7907, 0.07632, 0.7907, 0.07632, 0.7889, 0.1188, 0.7854, 0.9609, 0.8603, 0.9609, 0.8514, 0.9609, 0.8514, 0.9609, 0.8603, 0.452, 0.7907, 0.4473, 0.7907, 0.4473, 0.7853, 0.452, 0.7853, 0.7751, 0.8026, 0.7663, 0.8026, 0.7663, 0.7973, 0.7751, 0.7973, 0.5416, 0.7907, 0.4945, 0.7907, 0.4945, 0.7889, 0.5416, 0.7906, 0.452, 0.7853, 0.4473, 0.7853, 0.4473, 0.6887, 0.452, 0.6887, 0.7751, 0.7973, 0.7663, 0.7973, 0.7663, 0.7007, 0.7751, 0.7007, 0.7267, 0.2979, 0.722, 0.2979, 0.722, 0.2013, 0.7267, 0.2013, 0.6795, 0.6361, 0.6371, 0.6361, 0.6371, 0.6308, 0.6795, 0.6344, 0.7267, 0.3032, 0.722, 0.3032, 0.722, 0.2979, 0.7267, 0.2979, 0.7267, 0.2013, 0.722, 0.2013, 0.722, 0.1962, 0.7267, 0.1962, 0.6795, 0.5342, 0.6371, 0.5342, 0.6371, 0.5291, 0.6795, 0.5291, 0.9125, 0.126, 0.9125, 0.1212, 0.9213, 0.1212, 0.9213, 0.126, 0.4945, 0.7907, 0.452, 0.7907, 0.452, 0.7853, 0.4945, 0.7889, 0.1235, 0.7854, 0.1188, 0.7854, 0.1188, 0.6888, 0.1235, 0.6888, 0.2156, 0.4459, 0.2203, 0.4459, 0.2628, 0.4459, 0.2628, 0.4964, 0.2203, 0.4964, 0.2156, 0.4964, 0.1235, 0.7907, 0.1188, 0.7907, 0.1188, 0.7854, 0.1235, 0.7854, 0.7267, 0.4643, 0.722, 0.4643, 0.722, 0.3677, 0.7267, 0.3677, 0.2488, 0.9536, 0.2488, 0.9102, 0.2575, 0.9102, 0.2575, 0.9536, 0.7267, 0.4697, 0.722, 0.4697, 0.722, 0.4643, 0.7267, 0.4643, 0.6795, 0.02973, 0.722, 0.02973, 0.722, 0.03508, 0.6795, 0.03151, 0.1235, 0.6888, 0.1188, 0.6888, 0.1188, 0.6837, 0.1235, 0.6837, 0.6795, 0.1317, 0.722, 0.1317, 0.722, 0.1367, 0.6795, 0.1367, 0.7267, 0.3677, 0.722, 0.3677, 0.722, 0.3627, 0.7267, 0.3627, 0.4945, 0.6887, 0.452, 0.6887, 0.452, 0.6837, 0.4945, 0.6837, 0.9125, 0.2339, 0.9125, 0.1906, 0.9213, 0.1906, 0.9213, 0.2339, 0.8939, 0.7438, 0.8939, 0.7004, 0.9026, 0.7004, 0.9026, 0.7438, 0.2628, 0.3864, 0.2156, 0.3864, 0.2156, 0.3315, 0.2203, 0.3315, 0.2628, 0.3315, 0.2203, 0.4459, 0.2156, 0.4459, 0.2156, 0.3864, 0.2203, 0.3864, 0.2628, 0.3864, 0.2628, 0.4459, 0.2575, 0.8621, 0.2575, 0.9102, 0.2488, 0.9102, 0.2488, 0.8621, 0.8455, 0.2823, 0.8455, 0.1858, 0.8543, 0.1858, 0.8543, 0.2823, 0.09613, 0.8502, 0.1049, 0.8502, 0.1049, 0.8935, 0.09613, 0.8935, 0.1049, 0.9417, 0.09613, 0.9417, 0.09613, 0.8935, 0.1049, 0.8935, 0.1818, 0.9102, 0.1818, 0.8621, 0.1905, 0.8621, 0.1905, 0.9102, 0.1818, 0.9536, 0.1818, 0.9102, 0.1905, 0.9102, 0.1905, 0.9536, 0.8455, 0.5053, 0.8455, 0.4088, 0.8543, 0.4088, 0.8543, 0.5053, 0.9026, 0.9429, 0.8939, 0.9429, 0.8939, 0.8995, 0.9026, 0.8995, 0.9026, 0.8995, 0.8939, 0.8995, 0.8939, 0.8514, 0.9026, 0.8514, 0.3787, 0.9531, 0.3787, 0.9049, 0.3874, 0.9049, 0.3874, 0.9531, 0.3874, 0.8616, 0.3874, 0.9049, 0.3787, 0.9049, 0.3787, 0.8616, 0.8455, 0.02973, 0.8543, 0.02973, 0.8543, 0.1263, 0.8455, 0.1263, 0.02913, 0.8502, 0.03787, 0.8502, 0.03787, 0.8935, 0.02913, 0.8935, 0.03787, 0.9417, 0.02913, 0.9417, 0.02913, 0.8935, 0.03787, 0.8935])
me_cube.materials.append(mat_table_material)
me_cube.use_remesh_preserve_volume = False
me_cube.use_remesh_preserve_attributes = False
me_cube.use_mirror_vertex_groups = False
me_cube.update()

# ---- objects
ob_cube = bpy.data.objects.new('Cube', me_cube)

# ---- transforms, parenting, visibility, modifiers, constraints
ob_cube.location = (0.0, 0.0, 0.0)
ob_cube.lock_rotations_4d = False
ob_cube.empty_display_type = 'ARROWS'
ob_cube.lineart.crease_threshold = 0.0

# ---- collection membership
col_collection_1.objects.link(ob_cube)

# ---- scene / render settings (as saved in the file)
scene.frame_start = 1; scene.frame_end = 250; scene.frame_set(1)
scene.render.engine = 'CYCLES'
scene.render.resolution_percentage = 50
scene.render.dither_intensity = 0.0
scene.cycles.use_denoising = False
scene.cycles.samples = 128
scene.cycles.sampling_pattern = 'TABULATED_SOBOL'
scene.cycles.light_sampling_threshold = 0.0
scene.cycles.use_adaptive_sampling = False
scene.cycles.use_light_tree = False
scene.cycles.blur_glossy = 0.0
scene.cycles.sample_clamp_indirect = 0.0
scene.view_settings.view_transform = 'Standard'
bpy.context.view_layer.update()

# ---- added for rendering (the .blend has no active camera and no usable light): camera, sun
cam_auto = bpy.data.cameras.new('AutoCamera')
cam_auto.lens = 50.0
cam_auto.sensor_width = 36.0
cam_auto.clip_end = 1000.0
ob_auto_camera = bpy.data.objects.new('AutoCamera', cam_auto)
scene.collection.objects.link(ob_auto_camera)
ob_auto_camera.location = (9.6111, -11.5333, 8.76201)
ob_auto_camera.rotation_euler = (1.09748, -7.21219e-08, 0.694738)
scene.camera = ob_auto_camera
light_auto_sun = bpy.data.lights.new('AutoSun', 'SUN')
light_auto_sun.energy = 3.0
light_auto_sun.angle = 0.0523599
ob_auto_sun = bpy.data.objects.new('AutoSun', light_auto_sun)
scene.collection.objects.link(ob_auto_sun)
ob_auto_sun.rotation_euler = (0.872665, 0.174533, 0.523599)
bpy.context.view_layer.update()

